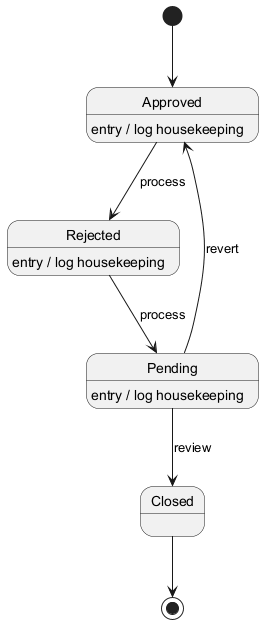

The diagram above was rendered by PlantUML. Its source (embedded in the PNG):
@startuml
skinparam backgroundColor #FFFFFF
skinparam classBackgroundColor #F1F8E9
skinparam classBorderColor #33691E
[*] --> Approved
Approved --> Rejected : process
Approved : entry / log housekeeping
Rejected --> Pending : process
Rejected : entry / log housekeeping
Pending --> Closed : review
Pending : entry / log housekeeping
Pending --> Approved : revert
Closed --> [*]
@enduml